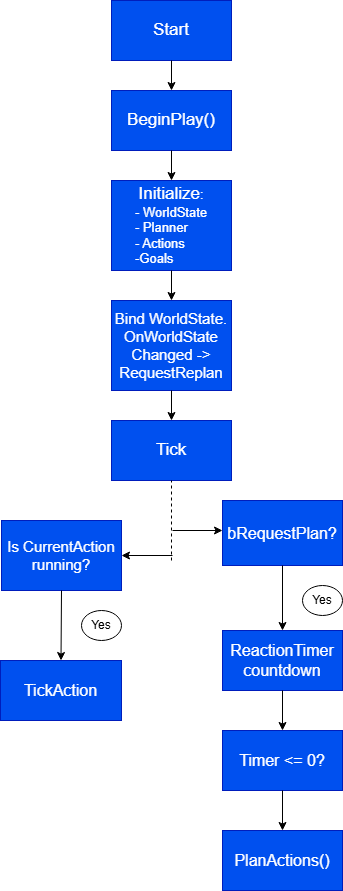

The diagram above was exported from draw.io. Its source (the exported page's mxGraphModel, read from the mxfile embedded in the PNG):
<mxGraphModel dx="574" dy="954" grid="1" gridSize="10" guides="1" tooltips="1" connect="1" arrows="1" fold="1" page="1" pageScale="1" pageWidth="827" pageHeight="1169" math="0" shadow="0">
  <root>
    <mxCell id="0" />
    <mxCell id="1" parent="0" />
    <mxCell id="NH816l0TdBHiF8b3pREC-1" value="&lt;span style=&quot;font-size: 17px;&quot;&gt;Start&lt;/span&gt;" style="rounded=0;whiteSpace=wrap;html=1;fillColor=#0050ef;fontColor=#ffffff;strokeColor=#001DBC;" parent="1" vertex="1">
      <mxGeometry x="309" y="10" width="120" height="60" as="geometry" />
    </mxCell>
    <mxCell id="NH816l0TdBHiF8b3pREC-2" value="" style="endArrow=classic;html=1;rounded=0;exitX=0.5;exitY=1;exitDx=0;exitDy=0;" parent="1" source="NH816l0TdBHiF8b3pREC-1" target="NH816l0TdBHiF8b3pREC-3" edge="1">
      <mxGeometry width="50" height="50" relative="1" as="geometry">
        <mxPoint x="369" y="160" as="sourcePoint" />
        <mxPoint x="369" y="110" as="targetPoint" />
      </mxGeometry>
    </mxCell>
    <mxCell id="NH816l0TdBHiF8b3pREC-3" value="&lt;span style=&quot;font-size: 17px;&quot;&gt;BeginPlay()&lt;/span&gt;" style="rounded=0;whiteSpace=wrap;html=1;fillColor=#0050ef;fontColor=#ffffff;strokeColor=#001DBC;" parent="1" vertex="1">
      <mxGeometry x="309" y="100" width="120" height="60" as="geometry" />
    </mxCell>
    <mxCell id="NH816l0TdBHiF8b3pREC-4" value="" style="endArrow=classic;html=1;rounded=0;exitX=0.5;exitY=1;exitDx=0;exitDy=0;entryX=0.5;entryY=0;entryDx=0;entryDy=0;" parent="1" source="NH816l0TdBHiF8b3pREC-3" target="NH816l0TdBHiF8b3pREC-5" edge="1">
      <mxGeometry width="50" height="50" relative="1" as="geometry">
        <mxPoint x="409" y="240" as="sourcePoint" />
        <mxPoint x="369" y="200" as="targetPoint" />
      </mxGeometry>
    </mxCell>
    <mxCell id="NH816l0TdBHiF8b3pREC-5" value="&lt;span style=&quot;font-size: 17px;&quot;&gt;Initialize&lt;/span&gt;&lt;font style=&quot;font-size: 13px;&quot;&gt;:&lt;/font&gt;&lt;div style=&quot;text-align: left;&quot;&gt;&lt;font style=&quot;font-size: 13px;&quot;&gt;- W&lt;font style=&quot;&quot;&gt;o&lt;/font&gt;&lt;/font&gt;&lt;font style=&quot;font-size: 13px;&quot;&gt;rldState&lt;/font&gt;&lt;/div&gt;&lt;div style=&quot;text-align: left;&quot;&gt;&lt;font style=&quot;font-size: 13px;&quot;&gt;- Planner&lt;/font&gt;&lt;/div&gt;&lt;div style=&quot;text-align: left;&quot;&gt;&lt;font style=&quot;font-size: 13px;&quot;&gt;- Actions&lt;/font&gt;&lt;/div&gt;&lt;div style=&quot;text-align: left;&quot;&gt;&lt;font style=&quot;font-size: 13px;&quot;&gt;-Goals&lt;/font&gt;&lt;/div&gt;" style="rounded=0;whiteSpace=wrap;html=1;fillColor=#0050ef;fontColor=#ffffff;strokeColor=#001DBC;" parent="1" vertex="1">
      <mxGeometry x="309" y="190" width="120" height="90" as="geometry" />
    </mxCell>
    <mxCell id="NH816l0TdBHiF8b3pREC-6" value="" style="endArrow=classic;html=1;rounded=0;exitX=0.5;exitY=1;exitDx=0;exitDy=0;entryX=0.5;entryY=0;entryDx=0;entryDy=0;" parent="1" source="NH816l0TdBHiF8b3pREC-5" target="NH816l0TdBHiF8b3pREC-7" edge="1">
      <mxGeometry width="50" height="50" relative="1" as="geometry">
        <mxPoint x="379" y="150" as="sourcePoint" />
        <mxPoint x="369" y="320" as="targetPoint" />
      </mxGeometry>
    </mxCell>
    <mxCell id="NH816l0TdBHiF8b3pREC-7" value="&lt;font style=&quot;font-size: 15px;&quot;&gt;Bind WorldState.&lt;/font&gt;&lt;div&gt;&lt;font style=&quot;font-size: 15px;&quot;&gt;OnWorldState&lt;/font&gt;&lt;/div&gt;&lt;div&gt;&lt;font style=&quot;font-size: 15px;&quot;&gt;Changed -&amp;gt; RequestReplan&lt;/font&gt;&lt;/div&gt;" style="rounded=0;whiteSpace=wrap;html=1;fillColor=#0050ef;fontColor=#ffffff;strokeColor=#001DBC;" parent="1" vertex="1">
      <mxGeometry x="309" y="310" width="120" height="90" as="geometry" />
    </mxCell>
    <mxCell id="NH816l0TdBHiF8b3pREC-8" value="" style="endArrow=classic;html=1;rounded=0;exitX=0.5;exitY=1;exitDx=0;exitDy=0;entryX=0.5;entryY=0;entryDx=0;entryDy=0;" parent="1" source="NH816l0TdBHiF8b3pREC-7" target="NH816l0TdBHiF8b3pREC-9" edge="1">
      <mxGeometry width="50" height="50" relative="1" as="geometry">
        <mxPoint x="269" y="400" as="sourcePoint" />
        <mxPoint x="269" y="430" as="targetPoint" />
      </mxGeometry>
    </mxCell>
    <mxCell id="NH816l0TdBHiF8b3pREC-9" value="&lt;span style=&quot;font-size: 17px;&quot;&gt;Tick&lt;/span&gt;" style="rounded=0;whiteSpace=wrap;html=1;fillColor=#0050ef;fontColor=#ffffff;strokeColor=#001DBC;" parent="1" vertex="1">
      <mxGeometry x="309" y="430" width="120" height="60" as="geometry" />
    </mxCell>
    <mxCell id="NH816l0TdBHiF8b3pREC-15" value="&lt;span style=&quot;font-size: 15px;&quot;&gt;Is CurrentAction running?&lt;/span&gt;" style="rounded=0;whiteSpace=wrap;html=1;fillColor=#0050ef;fontColor=#ffffff;strokeColor=#001DBC;" parent="1" vertex="1">
      <mxGeometry x="199" y="530" width="120" height="70" as="geometry" />
    </mxCell>
    <mxCell id="NH816l0TdBHiF8b3pREC-20" value="" style="endArrow=classic;html=1;rounded=0;exitX=0.5;exitY=1;exitDx=0;exitDy=0;entryX=0.5;entryY=0;entryDx=0;entryDy=0;" parent="1" source="NH816l0TdBHiF8b3pREC-15" target="NH816l0TdBHiF8b3pREC-23" edge="1">
      <mxGeometry width="50" height="50" relative="1" as="geometry">
        <mxPoint x="398" y="685" as="sourcePoint" />
        <mxPoint x="363" y="780" as="targetPoint" />
      </mxGeometry>
    </mxCell>
    <mxCell id="NH816l0TdBHiF8b3pREC-21" value="Yes" style="ellipse;whiteSpace=wrap;html=1;" parent="1" vertex="1">
      <mxGeometry x="279" y="620" width="40" height="30" as="geometry" />
    </mxCell>
    <mxCell id="NH816l0TdBHiF8b3pREC-22" value="Yes" style="ellipse;whiteSpace=wrap;html=1;" parent="1" vertex="1">
      <mxGeometry x="500" y="595" width="40" height="30" as="geometry" />
    </mxCell>
    <mxCell id="NH816l0TdBHiF8b3pREC-23" value="&lt;span style=&quot;font-size: 16px;&quot;&gt;TickAction&lt;/span&gt;" style="rounded=0;whiteSpace=wrap;html=1;fillColor=#0050ef;fontColor=#ffffff;strokeColor=#001DBC;" parent="1" vertex="1">
      <mxGeometry x="198" y="670" width="121" height="60" as="geometry" />
    </mxCell>
    <mxCell id="NH816l0TdBHiF8b3pREC-24" value="&lt;span style=&quot;font-size: 16px;&quot;&gt;bRequestPlan?&lt;/span&gt;" style="rounded=0;whiteSpace=wrap;html=1;fillColor=#0050ef;fontColor=#ffffff;strokeColor=#001DBC;" parent="1" vertex="1">
      <mxGeometry x="420" y="510" width="120" height="65" as="geometry" />
    </mxCell>
    <mxCell id="NH816l0TdBHiF8b3pREC-25" value="" style="endArrow=classic;html=1;rounded=0;exitX=0.5;exitY=1;exitDx=0;exitDy=0;entryX=0.5;entryY=0;entryDx=0;entryDy=0;" parent="1" source="NH816l0TdBHiF8b3pREC-24" target="NH816l0TdBHiF8b3pREC-26" edge="1">
      <mxGeometry width="50" height="50" relative="1" as="geometry">
        <mxPoint x="540" y="580" as="sourcePoint" />
        <mxPoint x="650" y="610" as="targetPoint" />
      </mxGeometry>
    </mxCell>
    <mxCell id="NH816l0TdBHiF8b3pREC-26" value="&lt;font style=&quot;font-size: 16px;&quot;&gt;ReactionTimer&lt;/font&gt;&lt;div&gt;&lt;font style=&quot;font-size: 16px;&quot;&gt;countdown&lt;/font&gt;&lt;/div&gt;" style="rounded=0;whiteSpace=wrap;html=1;fillColor=#0050ef;fontColor=#ffffff;strokeColor=#001DBC;" parent="1" vertex="1">
      <mxGeometry x="420" y="640" width="120" height="60" as="geometry" />
    </mxCell>
    <mxCell id="NH816l0TdBHiF8b3pREC-27" value="" style="endArrow=classic;html=1;rounded=0;exitX=0.5;exitY=1;exitDx=0;exitDy=0;entryX=0.5;entryY=0;entryDx=0;entryDy=0;" parent="1" source="NH816l0TdBHiF8b3pREC-26" target="NH816l0TdBHiF8b3pREC-28" edge="1">
      <mxGeometry width="50" height="50" relative="1" as="geometry">
        <mxPoint x="490" y="610" as="sourcePoint" />
        <mxPoint x="480" y="740" as="targetPoint" />
      </mxGeometry>
    </mxCell>
    <mxCell id="NH816l0TdBHiF8b3pREC-28" value="&lt;span style=&quot;font-size: 16px;&quot;&gt;Timer &amp;lt;= 0?&lt;/span&gt;" style="rounded=0;whiteSpace=wrap;html=1;fillColor=#0050ef;fontColor=#ffffff;strokeColor=#001DBC;" parent="1" vertex="1">
      <mxGeometry x="420" y="740" width="120" height="60" as="geometry" />
    </mxCell>
    <mxCell id="NH816l0TdBHiF8b3pREC-29" value="" style="endArrow=classic;html=1;rounded=0;exitX=0.5;exitY=1;exitDx=0;exitDy=0;entryX=0.5;entryY=0;entryDx=0;entryDy=0;" parent="1" source="NH816l0TdBHiF8b3pREC-28" target="NH816l0TdBHiF8b3pREC-30" edge="1">
      <mxGeometry width="50" height="50" relative="1" as="geometry">
        <mxPoint x="490" y="710" as="sourcePoint" />
        <mxPoint x="480" y="840" as="targetPoint" />
      </mxGeometry>
    </mxCell>
    <mxCell id="NH816l0TdBHiF8b3pREC-30" value="&lt;span style=&quot;font-size: 16px;&quot;&gt;PlanActions()&lt;/span&gt;" style="rounded=0;whiteSpace=wrap;html=1;fillColor=#0050ef;fontColor=#ffffff;strokeColor=#001DBC;" parent="1" vertex="1">
      <mxGeometry x="420" y="840" width="120" height="60" as="geometry" />
    </mxCell>
    <mxCell id="HiOffLA3Mob8pgcWs-dz-11" value="" style="endArrow=none;dashed=1;html=1;rounded=0;entryX=0.5;entryY=1;entryDx=0;entryDy=0;" edge="1" parent="1" target="NH816l0TdBHiF8b3pREC-9">
      <mxGeometry width="50" height="50" relative="1" as="geometry">
        <mxPoint x="369" y="570" as="sourcePoint" />
        <mxPoint x="410" y="620" as="targetPoint" />
      </mxGeometry>
    </mxCell>
    <mxCell id="HiOffLA3Mob8pgcWs-dz-12" value="" style="endArrow=classic;html=1;rounded=0;entryX=1;entryY=0.5;entryDx=0;entryDy=0;" edge="1" parent="1" target="NH816l0TdBHiF8b3pREC-15">
      <mxGeometry width="50" height="50" relative="1" as="geometry">
        <mxPoint x="370" y="565" as="sourcePoint" />
        <mxPoint x="410" y="620" as="targetPoint" />
      </mxGeometry>
    </mxCell>
    <mxCell id="HiOffLA3Mob8pgcWs-dz-13" value="" style="endArrow=classic;html=1;rounded=0;" edge="1" parent="1">
      <mxGeometry width="50" height="50" relative="1" as="geometry">
        <mxPoint x="370" y="540" as="sourcePoint" />
        <mxPoint x="420" y="540" as="targetPoint" />
      </mxGeometry>
    </mxCell>
  </root>
</mxGraphModel>